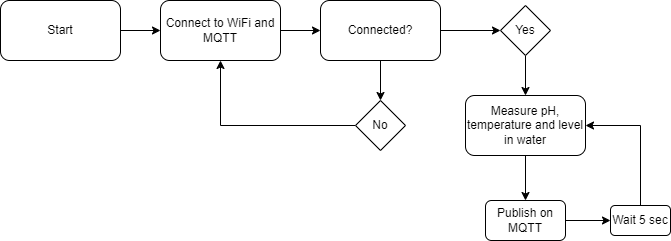

The diagram above was exported from draw.io. Its source (the exported page's mxGraphModel, read from the mxfile embedded in the PNG):
<mxGraphModel dx="124" dy="424" grid="1" gridSize="10" guides="1" tooltips="1" connect="1" arrows="1" fold="1" page="1" pageScale="1" pageWidth="850" pageHeight="1100" math="0" shadow="0">
  <root>
    <mxCell id="0" />
    <mxCell id="1" parent="0" />
    <mxCell id="s8vgMaXQIrRCSwkvi3F8-44" style="edgeStyle=orthogonalEdgeStyle;rounded=0;orthogonalLoop=1;jettySize=auto;html=1;exitX=1;exitY=0.5;exitDx=0;exitDy=0;entryX=0;entryY=0.5;entryDx=0;entryDy=0;" parent="1" source="s8vgMaXQIrRCSwkvi3F8-13" target="s8vgMaXQIrRCSwkvi3F8-41" edge="1">
      <mxGeometry relative="1" as="geometry" />
    </mxCell>
    <mxCell id="s8vgMaXQIrRCSwkvi3F8-13" value="Start" style="rounded=1;whiteSpace=wrap;html=1;" parent="1" vertex="1">
      <mxGeometry x="850" y="600" width="120" height="60" as="geometry" />
    </mxCell>
    <mxCell id="s8vgMaXQIrRCSwkvi3F8-26" style="edgeStyle=orthogonalEdgeStyle;rounded=0;orthogonalLoop=1;jettySize=auto;html=1;exitX=1;exitY=0.5;exitDx=0;exitDy=0;entryX=0;entryY=0.5;entryDx=0;entryDy=0;" parent="1" source="s8vgMaXQIrRCSwkvi3F8-14" target="s8vgMaXQIrRCSwkvi3F8-23" edge="1">
      <mxGeometry relative="1" as="geometry" />
    </mxCell>
    <mxCell id="s8vgMaXQIrRCSwkvi3F8-45" style="edgeStyle=orthogonalEdgeStyle;rounded=0;orthogonalLoop=1;jettySize=auto;html=1;exitX=0.5;exitY=1;exitDx=0;exitDy=0;entryX=0.5;entryY=0;entryDx=0;entryDy=0;" parent="1" source="s8vgMaXQIrRCSwkvi3F8-14" target="s8vgMaXQIrRCSwkvi3F8-24" edge="1">
      <mxGeometry relative="1" as="geometry" />
    </mxCell>
    <mxCell id="s8vgMaXQIrRCSwkvi3F8-14" value="Connected?" style="rounded=1;whiteSpace=wrap;html=1;" parent="1" vertex="1">
      <mxGeometry x="1170" y="600" width="120" height="60" as="geometry" />
    </mxCell>
    <mxCell id="s8vgMaXQIrRCSwkvi3F8-46" style="edgeStyle=orthogonalEdgeStyle;rounded=0;orthogonalLoop=1;jettySize=auto;html=1;exitX=0.5;exitY=1;exitDx=0;exitDy=0;entryX=0.5;entryY=0;entryDx=0;entryDy=0;" parent="1" source="s8vgMaXQIrRCSwkvi3F8-23" target="s8vgMaXQIrRCSwkvi3F8-32" edge="1">
      <mxGeometry relative="1" as="geometry" />
    </mxCell>
    <mxCell id="s8vgMaXQIrRCSwkvi3F8-23" value="Yes" style="rhombus;whiteSpace=wrap;html=1;" parent="1" vertex="1">
      <mxGeometry x="1350" y="605" width="50" height="50" as="geometry" />
    </mxCell>
    <mxCell id="s8vgMaXQIrRCSwkvi3F8-42" style="edgeStyle=orthogonalEdgeStyle;rounded=0;orthogonalLoop=1;jettySize=auto;html=1;exitX=0;exitY=0.5;exitDx=0;exitDy=0;entryX=0.5;entryY=1;entryDx=0;entryDy=0;" parent="1" source="s8vgMaXQIrRCSwkvi3F8-24" target="s8vgMaXQIrRCSwkvi3F8-41" edge="1">
      <mxGeometry relative="1" as="geometry" />
    </mxCell>
    <mxCell id="s8vgMaXQIrRCSwkvi3F8-24" value="No" style="rhombus;whiteSpace=wrap;html=1;" parent="1" vertex="1">
      <mxGeometry x="1205" y="700" width="50" height="50" as="geometry" />
    </mxCell>
    <mxCell id="s8vgMaXQIrRCSwkvi3F8-47" style="edgeStyle=orthogonalEdgeStyle;rounded=0;orthogonalLoop=1;jettySize=auto;html=1;exitX=0.5;exitY=1;exitDx=0;exitDy=0;entryX=0.5;entryY=0;entryDx=0;entryDy=0;" parent="1" source="s8vgMaXQIrRCSwkvi3F8-32" target="s8vgMaXQIrRCSwkvi3F8-34" edge="1">
      <mxGeometry relative="1" as="geometry" />
    </mxCell>
    <mxCell id="s8vgMaXQIrRCSwkvi3F8-32" value="Measure pH, temperature and level in water" style="rounded=1;whiteSpace=wrap;html=1;" parent="1" vertex="1">
      <mxGeometry x="1315" y="695" width="120" height="60" as="geometry" />
    </mxCell>
    <mxCell id="s8vgMaXQIrRCSwkvi3F8-48" style="edgeStyle=orthogonalEdgeStyle;rounded=0;orthogonalLoop=1;jettySize=auto;html=1;exitX=1;exitY=0.5;exitDx=0;exitDy=0;entryX=0;entryY=0.5;entryDx=0;entryDy=0;" parent="1" source="s8vgMaXQIrRCSwkvi3F8-34" target="s8vgMaXQIrRCSwkvi3F8-37" edge="1">
      <mxGeometry relative="1" as="geometry" />
    </mxCell>
    <mxCell id="s8vgMaXQIrRCSwkvi3F8-34" value="Publish on MQTT" style="rounded=1;whiteSpace=wrap;html=1;" parent="1" vertex="1">
      <mxGeometry x="1335" y="800" width="80" height="40" as="geometry" />
    </mxCell>
    <mxCell id="s8vgMaXQIrRCSwkvi3F8-39" style="edgeStyle=orthogonalEdgeStyle;rounded=0;orthogonalLoop=1;jettySize=auto;html=1;exitX=0.5;exitY=0;exitDx=0;exitDy=0;entryX=1;entryY=0.5;entryDx=0;entryDy=0;" parent="1" source="s8vgMaXQIrRCSwkvi3F8-37" target="s8vgMaXQIrRCSwkvi3F8-32" edge="1">
      <mxGeometry relative="1" as="geometry" />
    </mxCell>
    <mxCell id="s8vgMaXQIrRCSwkvi3F8-37" value="Wait 5 sec" style="rounded=1;whiteSpace=wrap;html=1;" parent="1" vertex="1">
      <mxGeometry x="1460" y="805" width="60" height="30" as="geometry" />
    </mxCell>
    <mxCell id="s8vgMaXQIrRCSwkvi3F8-43" style="edgeStyle=orthogonalEdgeStyle;rounded=0;orthogonalLoop=1;jettySize=auto;html=1;exitX=1;exitY=0.5;exitDx=0;exitDy=0;entryX=0;entryY=0.5;entryDx=0;entryDy=0;" parent="1" source="s8vgMaXQIrRCSwkvi3F8-41" target="s8vgMaXQIrRCSwkvi3F8-14" edge="1">
      <mxGeometry relative="1" as="geometry" />
    </mxCell>
    <mxCell id="s8vgMaXQIrRCSwkvi3F8-41" value="Connect to WiFi and MQTT" style="rounded=1;whiteSpace=wrap;html=1;" parent="1" vertex="1">
      <mxGeometry x="1010" y="600" width="120" height="60" as="geometry" />
    </mxCell>
  </root>
</mxGraphModel>